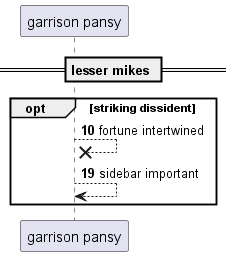

The diagram above was rendered by PlantUML. Its source (embedded in the PNG):
@startuml
participant "garrison pansy" as 0
== lesser mikes ==
autonumber 10 9
opt striking dissident
0 -->x 0: fortune intertwined
0 --> 0: sidebar important
end
@enduml